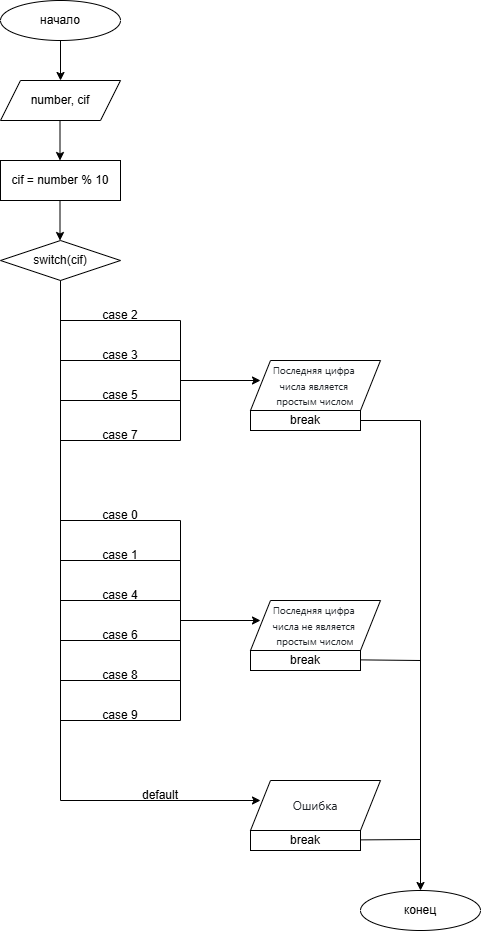

The diagram above was exported from draw.io. Its source (the exported page's mxGraphModel, read from the mxfile embedded in the PNG):
<mxGraphModel dx="2329" dy="1196" grid="1" gridSize="10" guides="1" tooltips="1" connect="1" arrows="1" fold="1" page="1" pageScale="1" pageWidth="1169" pageHeight="1654" math="0" shadow="0">
  <root>
    <mxCell id="0" />
    <mxCell id="1" parent="0" />
    <mxCell id="f-FhPdikJ8X9FAx8y7nQ-76" connectable="0" parent="1" style="group" value="" vertex="1">
      <mxGeometry height="930" width="480" x="460" y="80" as="geometry" />
    </mxCell>
    <mxCell id="f-FhPdikJ8X9FAx8y7nQ-1" parent="f-FhPdikJ8X9FAx8y7nQ-76" style="ellipse;whiteSpace=wrap;html=1;" value="начало" vertex="1">
      <mxGeometry height="40" width="120" as="geometry" />
    </mxCell>
    <mxCell id="f-FhPdikJ8X9FAx8y7nQ-2" parent="f-FhPdikJ8X9FAx8y7nQ-76" style="ellipse;whiteSpace=wrap;html=1;" value="конец" vertex="1">
      <mxGeometry height="40" width="120" x="360" y="890" as="geometry" />
    </mxCell>
    <mxCell id="f-FhPdikJ8X9FAx8y7nQ-3" edge="1" parent="f-FhPdikJ8X9FAx8y7nQ-76" style="endArrow=classic;html=1;rounded=0;" value="">
      <mxGeometry height="50" relative="1" width="50" as="geometry">
        <mxPoint x="60" y="40" as="sourcePoint" />
        <mxPoint x="60" y="80" as="targetPoint" />
      </mxGeometry>
    </mxCell>
    <mxCell id="f-FhPdikJ8X9FAx8y7nQ-5" parent="f-FhPdikJ8X9FAx8y7nQ-76" style="shape=parallelogram;perimeter=parallelogramPerimeter;whiteSpace=wrap;html=1;fixedSize=1;" value="number, cif" vertex="1">
      <mxGeometry height="40" width="120" y="80" as="geometry" />
    </mxCell>
    <mxCell id="f-FhPdikJ8X9FAx8y7nQ-7" parent="f-FhPdikJ8X9FAx8y7nQ-76" style="rounded=0;whiteSpace=wrap;html=1;" value="cif = number % 10" vertex="1">
      <mxGeometry height="40" width="120" y="160" as="geometry" />
    </mxCell>
    <mxCell id="f-FhPdikJ8X9FAx8y7nQ-8" edge="1" parent="f-FhPdikJ8X9FAx8y7nQ-76" style="endArrow=classic;html=1;rounded=0;" value="">
      <mxGeometry height="50" relative="1" width="50" as="geometry">
        <mxPoint x="59.5" y="120" as="sourcePoint" />
        <mxPoint x="59.5" y="160" as="targetPoint" />
      </mxGeometry>
    </mxCell>
    <mxCell id="f-FhPdikJ8X9FAx8y7nQ-9" edge="1" parent="f-FhPdikJ8X9FAx8y7nQ-76" style="endArrow=classic;html=1;rounded=0;" value="">
      <mxGeometry height="50" relative="1" width="50" as="geometry">
        <mxPoint x="59.5" y="200" as="sourcePoint" />
        <mxPoint x="59.5" y="240" as="targetPoint" />
      </mxGeometry>
    </mxCell>
    <mxCell id="f-FhPdikJ8X9FAx8y7nQ-10" parent="f-FhPdikJ8X9FAx8y7nQ-76" style="rhombus;whiteSpace=wrap;html=1;" value="switch(cif)" vertex="1">
      <mxGeometry height="40" width="120" y="240" as="geometry" />
    </mxCell>
    <mxCell id="f-FhPdikJ8X9FAx8y7nQ-12" edge="1" parent="f-FhPdikJ8X9FAx8y7nQ-76" style="endArrow=none;html=1;rounded=0;" value="">
      <mxGeometry height="50" relative="1" width="50" as="geometry">
        <mxPoint x="60" y="800" as="sourcePoint" />
        <mxPoint x="60" y="280" as="targetPoint" />
      </mxGeometry>
    </mxCell>
    <mxCell id="f-FhPdikJ8X9FAx8y7nQ-30" edge="1" parent="f-FhPdikJ8X9FAx8y7nQ-76" style="endArrow=none;html=1;rounded=0;" value="">
      <mxGeometry height="50" relative="1" width="50" as="geometry">
        <mxPoint x="60" y="320" as="sourcePoint" />
        <mxPoint x="180" y="320" as="targetPoint" />
      </mxGeometry>
    </mxCell>
    <mxCell id="f-FhPdikJ8X9FAx8y7nQ-31" edge="1" parent="f-FhPdikJ8X9FAx8y7nQ-76" style="endArrow=none;html=1;rounded=0;" value="">
      <mxGeometry height="50" relative="1" width="50" as="geometry">
        <mxPoint x="60" y="440" as="sourcePoint" />
        <mxPoint x="180" y="440" as="targetPoint" />
      </mxGeometry>
    </mxCell>
    <mxCell id="f-FhPdikJ8X9FAx8y7nQ-32" edge="1" parent="f-FhPdikJ8X9FAx8y7nQ-76" style="endArrow=none;html=1;rounded=0;" value="">
      <mxGeometry height="50" relative="1" width="50" as="geometry">
        <mxPoint x="60" y="360" as="sourcePoint" />
        <mxPoint x="180" y="360" as="targetPoint" />
      </mxGeometry>
    </mxCell>
    <mxCell id="f-FhPdikJ8X9FAx8y7nQ-33" edge="1" parent="f-FhPdikJ8X9FAx8y7nQ-76" style="endArrow=none;html=1;rounded=0;" value="">
      <mxGeometry height="50" relative="1" width="50" as="geometry">
        <mxPoint x="60" y="400" as="sourcePoint" />
        <mxPoint x="180" y="400" as="targetPoint" />
      </mxGeometry>
    </mxCell>
    <mxCell id="f-FhPdikJ8X9FAx8y7nQ-34" edge="1" parent="f-FhPdikJ8X9FAx8y7nQ-76" style="endArrow=none;html=1;rounded=0;" value="">
      <mxGeometry height="50" relative="1" width="50" as="geometry">
        <mxPoint x="180" y="440" as="sourcePoint" />
        <mxPoint x="180" y="320" as="targetPoint" />
      </mxGeometry>
    </mxCell>
    <mxCell id="f-FhPdikJ8X9FAx8y7nQ-35" edge="1" parent="f-FhPdikJ8X9FAx8y7nQ-76" style="endArrow=classic;html=1;rounded=0;" value="">
      <mxGeometry height="50" relative="1" width="50" as="geometry">
        <mxPoint x="180" y="380" as="sourcePoint" />
        <mxPoint x="260" y="380" as="targetPoint" />
      </mxGeometry>
    </mxCell>
    <mxCell id="f-FhPdikJ8X9FAx8y7nQ-36" parent="f-FhPdikJ8X9FAx8y7nQ-76" style="shape=parallelogram;perimeter=parallelogramPerimeter;whiteSpace=wrap;html=1;fixedSize=1;" value="&lt;span style=&quot;color: rgb(31, 35, 40); font-family: -apple-system, BlinkMacSystemFont, &amp;quot;Segoe UI&amp;quot;, &amp;quot;Noto Sans&amp;quot;, Helvetica, Arial, sans-serif, &amp;quot;Apple Color Emoji&amp;quot;, &amp;quot;Segoe UI Emoji&amp;quot;; text-align: start; background-color: rgb(255, 255, 255);&quot;&gt;&lt;font style=&quot;font-size: 10px;&quot;&gt;Последняя цифра&amp;nbsp;&lt;/font&gt;&lt;/span&gt;&lt;div&gt;&lt;span style=&quot;color: rgb(31, 35, 40); font-family: -apple-system, BlinkMacSystemFont, &amp;quot;Segoe UI&amp;quot;, &amp;quot;Noto Sans&amp;quot;, Helvetica, Arial, sans-serif, &amp;quot;Apple Color Emoji&amp;quot;, &amp;quot;Segoe UI Emoji&amp;quot;; text-align: start; background-color: rgb(255, 255, 255);&quot;&gt;&lt;font style=&quot;font-size: 10px;&quot;&gt;числа является&amp;nbsp;&lt;/font&gt;&lt;/span&gt;&lt;div&gt;&lt;span style=&quot;color: rgb(31, 35, 40); font-family: -apple-system, BlinkMacSystemFont, &amp;quot;Segoe UI&amp;quot;, &amp;quot;Noto Sans&amp;quot;, Helvetica, Arial, sans-serif, &amp;quot;Apple Color Emoji&amp;quot;, &amp;quot;Segoe UI Emoji&amp;quot;; text-align: start; background-color: rgb(255, 255, 255);&quot;&gt;&lt;font style=&quot;font-size: 10px;&quot;&gt;простым числом&lt;/font&gt;&lt;/span&gt;&lt;/div&gt;&lt;/div&gt;" vertex="1">
      <mxGeometry height="50" width="130" x="250" y="360" as="geometry" />
    </mxCell>
    <mxCell id="f-FhPdikJ8X9FAx8y7nQ-37" edge="1" parent="f-FhPdikJ8X9FAx8y7nQ-76" style="endArrow=none;html=1;rounded=0;" value="">
      <mxGeometry height="50" relative="1" width="50" as="geometry">
        <mxPoint x="60" y="520" as="sourcePoint" />
        <mxPoint x="180" y="520" as="targetPoint" />
      </mxGeometry>
    </mxCell>
    <mxCell id="f-FhPdikJ8X9FAx8y7nQ-38" edge="1" parent="f-FhPdikJ8X9FAx8y7nQ-76" style="endArrow=none;html=1;rounded=0;" value="">
      <mxGeometry height="50" relative="1" width="50" as="geometry">
        <mxPoint x="60" y="560" as="sourcePoint" />
        <mxPoint x="180" y="560" as="targetPoint" />
      </mxGeometry>
    </mxCell>
    <mxCell id="f-FhPdikJ8X9FAx8y7nQ-39" edge="1" parent="f-FhPdikJ8X9FAx8y7nQ-76" style="endArrow=none;html=1;rounded=0;" value="">
      <mxGeometry height="50" relative="1" width="50" as="geometry">
        <mxPoint x="60" y="600" as="sourcePoint" />
        <mxPoint x="180" y="600" as="targetPoint" />
      </mxGeometry>
    </mxCell>
    <mxCell id="f-FhPdikJ8X9FAx8y7nQ-40" edge="1" parent="f-FhPdikJ8X9FAx8y7nQ-76" style="endArrow=none;html=1;rounded=0;" value="">
      <mxGeometry height="50" relative="1" width="50" as="geometry">
        <mxPoint x="60" y="640" as="sourcePoint" />
        <mxPoint x="180" y="640" as="targetPoint" />
      </mxGeometry>
    </mxCell>
    <mxCell id="f-FhPdikJ8X9FAx8y7nQ-41" edge="1" parent="f-FhPdikJ8X9FAx8y7nQ-76" style="endArrow=none;html=1;rounded=0;" value="">
      <mxGeometry height="50" relative="1" width="50" as="geometry">
        <mxPoint x="60" y="680" as="sourcePoint" />
        <mxPoint x="180" y="680" as="targetPoint" />
      </mxGeometry>
    </mxCell>
    <mxCell id="f-FhPdikJ8X9FAx8y7nQ-42" edge="1" parent="f-FhPdikJ8X9FAx8y7nQ-76" style="endArrow=none;html=1;rounded=0;" value="">
      <mxGeometry height="50" relative="1" width="50" as="geometry">
        <mxPoint x="60" y="720" as="sourcePoint" />
        <mxPoint x="180" y="720" as="targetPoint" />
      </mxGeometry>
    </mxCell>
    <mxCell id="f-FhPdikJ8X9FAx8y7nQ-47" edge="1" parent="f-FhPdikJ8X9FAx8y7nQ-76" style="endArrow=classic;html=1;rounded=0;" value="">
      <mxGeometry height="50" relative="1" width="50" as="geometry">
        <mxPoint x="60" y="800" as="sourcePoint" />
        <mxPoint x="260" y="800" as="targetPoint" />
      </mxGeometry>
    </mxCell>
    <mxCell id="f-FhPdikJ8X9FAx8y7nQ-48" parent="f-FhPdikJ8X9FAx8y7nQ-76" style="shape=parallelogram;perimeter=parallelogramPerimeter;whiteSpace=wrap;html=1;fixedSize=1;" value="&lt;div style=&quot;text-align: start;&quot;&gt;&lt;font color=&quot;#1f2328&quot; face=&quot;-apple-system, BlinkMacSystemFont, Segoe UI, Noto Sans, Helvetica, Arial, sans-serif, Apple Color Emoji, Segoe UI Emoji&quot; style=&quot;font-size: 12px;&quot;&gt;&lt;span style=&quot;background-color: rgb(255, 255, 255);&quot;&gt;Ошибка&lt;/span&gt;&lt;/font&gt;&lt;/div&gt;" vertex="1">
      <mxGeometry height="50" width="130" x="250" y="780" as="geometry" />
    </mxCell>
    <mxCell id="f-FhPdikJ8X9FAx8y7nQ-51" parent="f-FhPdikJ8X9FAx8y7nQ-76" style="text;html=1;whiteSpace=wrap;strokeColor=none;fillColor=none;align=center;verticalAlign=middle;rounded=0;" value="case 2" vertex="1">
      <mxGeometry height="30" width="60" x="90" y="300" as="geometry" />
    </mxCell>
    <mxCell id="f-FhPdikJ8X9FAx8y7nQ-52" parent="f-FhPdikJ8X9FAx8y7nQ-76" style="text;html=1;whiteSpace=wrap;strokeColor=none;fillColor=none;align=center;verticalAlign=middle;rounded=0;" value="case 3" vertex="1">
      <mxGeometry height="30" width="60" x="90" y="340" as="geometry" />
    </mxCell>
    <mxCell id="f-FhPdikJ8X9FAx8y7nQ-53" parent="f-FhPdikJ8X9FAx8y7nQ-76" style="text;html=1;whiteSpace=wrap;strokeColor=none;fillColor=none;align=center;verticalAlign=middle;rounded=0;" value="case 5" vertex="1">
      <mxGeometry height="30" width="60" x="90" y="380" as="geometry" />
    </mxCell>
    <mxCell id="f-FhPdikJ8X9FAx8y7nQ-54" parent="f-FhPdikJ8X9FAx8y7nQ-76" style="text;html=1;whiteSpace=wrap;strokeColor=none;fillColor=none;align=center;verticalAlign=middle;rounded=0;" value="case 7" vertex="1">
      <mxGeometry height="30" width="60" x="90" y="420" as="geometry" />
    </mxCell>
    <mxCell id="f-FhPdikJ8X9FAx8y7nQ-43" edge="1" parent="f-FhPdikJ8X9FAx8y7nQ-76" style="endArrow=none;html=1;rounded=0;" value="">
      <mxGeometry height="50" relative="1" width="50" as="geometry">
        <mxPoint x="180" y="720" as="sourcePoint" />
        <mxPoint x="180" y="520" as="targetPoint" />
      </mxGeometry>
    </mxCell>
    <mxCell id="f-FhPdikJ8X9FAx8y7nQ-44" edge="1" parent="f-FhPdikJ8X9FAx8y7nQ-76" style="endArrow=classic;html=1;rounded=0;" value="">
      <mxGeometry height="50" relative="1" width="50" as="geometry">
        <mxPoint x="180" y="620" as="sourcePoint" />
        <mxPoint x="260" y="620" as="targetPoint" />
      </mxGeometry>
    </mxCell>
    <mxCell id="f-FhPdikJ8X9FAx8y7nQ-46" parent="f-FhPdikJ8X9FAx8y7nQ-76" style="shape=parallelogram;perimeter=parallelogramPerimeter;whiteSpace=wrap;html=1;fixedSize=1;" value="&lt;span style=&quot;color: rgb(31, 35, 40); font-family: -apple-system, BlinkMacSystemFont, &amp;quot;Segoe UI&amp;quot;, &amp;quot;Noto Sans&amp;quot;, Helvetica, Arial, sans-serif, &amp;quot;Apple Color Emoji&amp;quot;, &amp;quot;Segoe UI Emoji&amp;quot;; text-align: start; background-color: rgb(255, 255, 255);&quot;&gt;&lt;font style=&quot;font-size: 10px;&quot;&gt;Последняя цифра&amp;nbsp;&lt;/font&gt;&lt;/span&gt;&lt;div&gt;&lt;span style=&quot;color: rgb(31, 35, 40); font-family: -apple-system, BlinkMacSystemFont, &amp;quot;Segoe UI&amp;quot;, &amp;quot;Noto Sans&amp;quot;, Helvetica, Arial, sans-serif, &amp;quot;Apple Color Emoji&amp;quot;, &amp;quot;Segoe UI Emoji&amp;quot;; text-align: start; background-color: rgb(255, 255, 255);&quot;&gt;&lt;font style=&quot;font-size: 10px;&quot;&gt;числа не является&amp;nbsp;&lt;/font&gt;&lt;/span&gt;&lt;div&gt;&lt;span style=&quot;color: rgb(31, 35, 40); font-family: -apple-system, BlinkMacSystemFont, &amp;quot;Segoe UI&amp;quot;, &amp;quot;Noto Sans&amp;quot;, Helvetica, Arial, sans-serif, &amp;quot;Apple Color Emoji&amp;quot;, &amp;quot;Segoe UI Emoji&amp;quot;; text-align: start; background-color: rgb(255, 255, 255);&quot;&gt;&lt;font style=&quot;font-size: 10px;&quot;&gt;простым числом&lt;/font&gt;&lt;/span&gt;&lt;/div&gt;&lt;/div&gt;" vertex="1">
      <mxGeometry height="50" width="130" x="250" y="600" as="geometry" />
    </mxCell>
    <mxCell id="f-FhPdikJ8X9FAx8y7nQ-55" parent="f-FhPdikJ8X9FAx8y7nQ-76" style="text;html=1;whiteSpace=wrap;strokeColor=none;fillColor=none;align=center;verticalAlign=middle;rounded=0;" value="case 0" vertex="1">
      <mxGeometry height="30" width="60" x="90" y="500" as="geometry" />
    </mxCell>
    <mxCell id="f-FhPdikJ8X9FAx8y7nQ-56" parent="f-FhPdikJ8X9FAx8y7nQ-76" style="text;html=1;whiteSpace=wrap;strokeColor=none;fillColor=none;align=center;verticalAlign=middle;rounded=0;" value="case 1" vertex="1">
      <mxGeometry height="30" width="60" x="90" y="540" as="geometry" />
    </mxCell>
    <mxCell id="f-FhPdikJ8X9FAx8y7nQ-57" parent="f-FhPdikJ8X9FAx8y7nQ-76" style="text;html=1;whiteSpace=wrap;strokeColor=none;fillColor=none;align=center;verticalAlign=middle;rounded=0;" value="case 4" vertex="1">
      <mxGeometry height="30" width="60" x="90" y="580" as="geometry" />
    </mxCell>
    <mxCell id="f-FhPdikJ8X9FAx8y7nQ-58" parent="f-FhPdikJ8X9FAx8y7nQ-76" style="text;html=1;whiteSpace=wrap;strokeColor=none;fillColor=none;align=center;verticalAlign=middle;rounded=0;" value="case 6" vertex="1">
      <mxGeometry height="30" width="60" x="90" y="620" as="geometry" />
    </mxCell>
    <mxCell id="f-FhPdikJ8X9FAx8y7nQ-59" parent="f-FhPdikJ8X9FAx8y7nQ-76" style="text;html=1;whiteSpace=wrap;strokeColor=none;fillColor=none;align=center;verticalAlign=middle;rounded=0;" value="case 8" vertex="1">
      <mxGeometry height="30" width="60" x="90" y="660" as="geometry" />
    </mxCell>
    <mxCell id="f-FhPdikJ8X9FAx8y7nQ-60" parent="f-FhPdikJ8X9FAx8y7nQ-76" style="text;html=1;whiteSpace=wrap;strokeColor=none;fillColor=none;align=center;verticalAlign=middle;rounded=0;" value="case 9" vertex="1">
      <mxGeometry height="30" width="60" x="90" y="700" as="geometry" />
    </mxCell>
    <mxCell id="f-FhPdikJ8X9FAx8y7nQ-67" parent="f-FhPdikJ8X9FAx8y7nQ-76" style="text;html=1;whiteSpace=wrap;strokeColor=none;fillColor=none;align=center;verticalAlign=middle;rounded=0;" value="default" vertex="1">
      <mxGeometry height="30" width="60" x="130" y="780" as="geometry" />
    </mxCell>
    <mxCell id="f-FhPdikJ8X9FAx8y7nQ-68" parent="f-FhPdikJ8X9FAx8y7nQ-76" style="rounded=0;whiteSpace=wrap;html=1;" value="break" vertex="1">
      <mxGeometry height="20" width="110" x="250" y="410" as="geometry" />
    </mxCell>
    <mxCell id="f-FhPdikJ8X9FAx8y7nQ-69" parent="f-FhPdikJ8X9FAx8y7nQ-76" style="rounded=0;whiteSpace=wrap;html=1;" value="break" vertex="1">
      <mxGeometry height="20" width="110" x="250" y="650" as="geometry" />
    </mxCell>
    <mxCell id="f-FhPdikJ8X9FAx8y7nQ-70" parent="f-FhPdikJ8X9FAx8y7nQ-76" style="rounded=0;whiteSpace=wrap;html=1;" value="break" vertex="1">
      <mxGeometry height="20" width="110" x="250" y="830" as="geometry" />
    </mxCell>
    <mxCell id="f-FhPdikJ8X9FAx8y7nQ-71" edge="1" parent="f-FhPdikJ8X9FAx8y7nQ-76" style="endArrow=none;html=1;rounded=0;" value="">
      <mxGeometry height="50" relative="1" width="50" as="geometry">
        <mxPoint x="360" y="420" as="sourcePoint" />
        <mxPoint x="420" y="420" as="targetPoint" />
      </mxGeometry>
    </mxCell>
    <mxCell id="f-FhPdikJ8X9FAx8y7nQ-72" edge="1" parent="f-FhPdikJ8X9FAx8y7nQ-76" style="endArrow=none;html=1;rounded=0;" value="">
      <mxGeometry height="50" relative="1" width="50" as="geometry">
        <mxPoint x="360" y="659.38" as="sourcePoint" />
        <mxPoint x="420" y="660" as="targetPoint" />
      </mxGeometry>
    </mxCell>
    <mxCell id="f-FhPdikJ8X9FAx8y7nQ-73" edge="1" parent="f-FhPdikJ8X9FAx8y7nQ-76" style="endArrow=none;html=1;rounded=0;" value="">
      <mxGeometry height="50" relative="1" width="50" as="geometry">
        <mxPoint x="360" y="839.38" as="sourcePoint" />
        <mxPoint x="420" y="839" as="targetPoint" />
      </mxGeometry>
    </mxCell>
    <mxCell id="f-FhPdikJ8X9FAx8y7nQ-75" edge="1" parent="f-FhPdikJ8X9FAx8y7nQ-76" style="endArrow=classic;html=1;rounded=0;" value="">
      <mxGeometry height="50" relative="1" width="50" as="geometry">
        <mxPoint x="420" y="420" as="sourcePoint" />
        <mxPoint x="420" y="890" as="targetPoint" />
      </mxGeometry>
    </mxCell>
  </root>
</mxGraphModel>